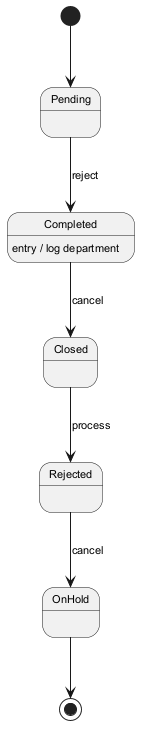

The diagram above was rendered by PlantUML. Its source (embedded in the PNG):
@startuml
skinparam backgroundColor #FFFFFF
skinparam classBackgroundColor #F3E5F5
skinparam classBorderColor #6A1B9A
skinparam defaultFontSize 11
[*] --> Pending
Pending --> Completed : reject
Completed --> Closed : cancel
Completed : entry / log department
Closed --> Rejected : process
Rejected --> OnHold : cancel
OnHold --> [*]
@enduml